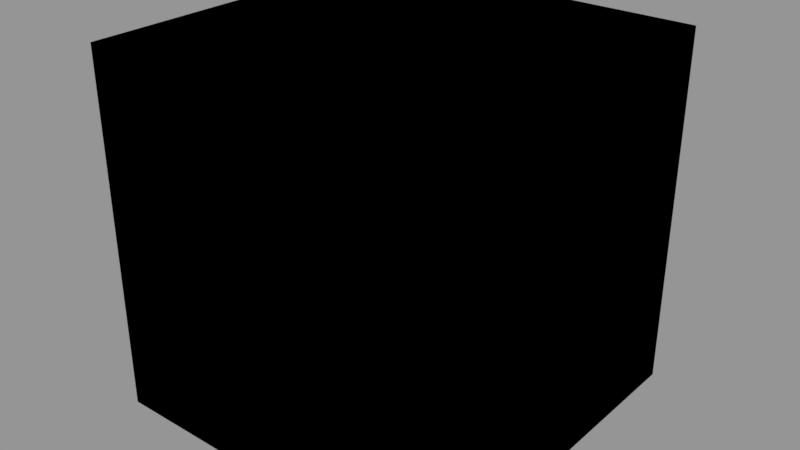# Source: Trailers.blend  (saved by Blender 2.79.0; exported with 4.5.12 LTS)
import bpy
from mathutils import Matrix  # noqa: F401  (used for matrix-valued properties, if any)

bpy.ops.wm.read_factory_settings(use_empty=True)
scene = bpy.context.scene
scene.name = 'Trailer'

# ---- collections
col_collection_1_002 = bpy.data.collections.new('Collection 1.002'); scene.collection.children.link(col_collection_1_002)

# ---- materials (node trees are filled in below, after node groups)
mat_shadowonly = bpy.data.materials.new('ShadowOnly')
mat_shadowonly.alpha_threshold = 0.0
mat_shadowonly.use_transparent_shadow = False
mat_shadowonly.roughness = 0.5

# ---- material node trees
mat_shadowonly.use_nodes = True; mat_shadowonly.node_tree.nodes.clear()
_N = mat_shadowonly.node_tree.nodes; _L = mat_shadowonly.node_tree.links
n0 = _N.new('NodeUndefined'); n0.name = 'Output'; n0.location = (0, 0)
n0.label = 'Output'
n0.inputs[0].default_value = (0.01, 0.0, 0.01, 1.0)
n0.inputs[1].default_value = 1.0

# ---- meshes
me_cube = bpy.data.meshes.new('Cube')
me_cube.from_pydata([(-1.0, -1.0, -1.0), (-1.0, -1.0, 1.0), (-1.0, 1.0, -1.0), (-1.0, 1.0, 1.0), (1.0, -1.0, -1.0), (1.0, -1.0, 1.0), (1.0, 1.0, -1.0), (1.0, 1.0, 1.0)], [], [(0, 1, 3, 2), (2, 3, 7, 6), (6, 7, 5, 4), (4, 5, 1, 0), (2, 6, 4, 0), (7, 3, 1, 5)])
_ca = me_cube.color_attributes.new('Col', 'BYTE_COLOR', 'CORNER')
_ca.data.foreach_set('color', [0.2122, 0.2122, 0.2122, 1.0, 0.2122, 0.2122, 0.2122, 1.0, 0.2122, 0.2122, 0.2122, 1.0, 0.2122, 0.2122, 0.2122, 1.0, 0.2122, 0.2122, 0.2122, 1.0, 0.2122, 0.2122, 0.2122, 1.0, 0.2122, 0.2122, 0.2122, 1.0, 0.2122, 0.2122, 0.2122, 1.0, 0.2122, 0.2122, 0.2122, 1.0, 0.2122, 0.2122, 0.2122, 1.0, 0.2122, 0.2122, 0.2122, 1.0, 0.2122, 0.2122, 0.2122, 1.0, 0.2122, 0.2122, 0.2122, 1.0, 0.2122, 0.2122, 0.2122, 1.0, 0.2122, 0.2122, 0.2122, 1.0, 0.2122, 0.2122, 0.2122, 1.0, 0.2122, 0.2122, 0.2122, 1.0, 0.2122, 0.2122, 0.2122, 1.0, 0.2122, 0.2122, 0.2122, 1.0, 0.2122, 0.2122, 0.2122, 1.0, 0.2122, 0.2122, 0.2122, 1.0, 0.2122, 0.2122, 0.2122, 1.0, 0.2122, 0.2122, 0.2122, 1.0, 0.2122, 0.2122, 0.2122, 1.0])
_ca = me_cube.color_attributes.new('Col_alpha', 'BYTE_COLOR', 'CORNER')
_ca.data.foreach_set('color', [0.2122, 0.2122, 0.2122, 1.0, 0.2122, 0.2122, 0.2122, 1.0, 0.2122, 0.2122, 0.2122, 1.0, 0.2122, 0.2122, 0.2122, 1.0, 0.2122, 0.2122, 0.2122, 1.0, 0.2122, 0.2122, 0.2122, 1.0, 0.2122, 0.2122, 0.2122, 1.0, 0.2122, 0.2122, 0.2122, 1.0, 0.2122, 0.2122, 0.2122, 1.0, 0.2122, 0.2122, 0.2122, 1.0, 0.2122, 0.2122, 0.2122, 1.0, 0.2122, 0.2122, 0.2122, 1.0, 0.2122, 0.2122, 0.2122, 1.0, 0.2122, 0.2122, 0.2122, 1.0, 0.2122, 0.2122, 0.2122, 1.0, 0.2122, 0.2122, 0.2122, 1.0, 0.2122, 0.2122, 0.2122, 1.0, 0.2122, 0.2122, 0.2122, 1.0, 0.2122, 0.2122, 0.2122, 1.0, 0.2122, 0.2122, 0.2122, 1.0, 0.2122, 0.2122, 0.2122, 1.0, 0.2122, 0.2122, 0.2122, 1.0, 0.2122, 0.2122, 0.2122, 1.0, 0.2122, 0.2122, 0.2122, 1.0])
me_cube.materials.append(mat_shadowonly)
me_cube.use_remesh_preserve_volume = False
me_cube.use_remesh_preserve_attributes = False
me_cube.use_mirror_vertex_groups = False
me_cube.update()
arm_armature = bpy.data.armatures.new('Armature')  # bones are not reproduced

# ---- objects
ob_ui_shadow_b = bpy.data.objects.new('ui_shadow_b', None)
ob_ml_002 = bpy.data.objects.new('ml.002', None)
ob_ui_shadow_a = bpy.data.objects.new('ui_shadow_a', None)
ob_ml_001 = bpy.data.objects.new('ml.001', None)
ob_trailer_brace = bpy.data.objects.new('trailer_brace', None)
ob_trailer_brace_amature = bpy.data.objects.new('trailer_brace_Amature', arm_armature)
ob_cube = bpy.data.objects.new('Cube', me_cube)
ob_trailer = bpy.data.objects.new('trailer', None)
ob_adv_cpling_002 = bpy.data.objects.new('adv_cpling.002', None)
ob_hook_002 = bpy.data.objects.new('hook.002', None)
ob_adv_cpling_001 = bpy.data.objects.new('adv_cpling.001', None)
ob_cl4 = bpy.data.objects.new('cl4', None)
ob_cl1 = bpy.data.objects.new('cl1', None)
ob_cl2 = bpy.data.objects.new('cl2', None)
ob_skid_wh1_002 = bpy.data.objects.new('skid_wh1.002', None)
ob_skid_wh0_002 = bpy.data.objects.new('skid_wh0.002', None)
ob_skid_wh1_001 = bpy.data.objects.new('skid_wh1.001', None)
ob_skid_wh0_001 = bpy.data.objects.new('skid_wh0.001', None)
ob_wheel_r_0_001 = bpy.data.objects.new('wheel_r_0.001', None)
ob_wheel_r_1_001 = bpy.data.objects.new('wheel_r_1.001', None)
ob_wheel_r_2_001 = bpy.data.objects.new('wheel_r_2.001', None)
ob_wheel_r_3_001 = bpy.data.objects.new('wheel_r_3.001', None)
ob_wheel_r_4_001 = bpy.data.objects.new('wheel_r_4.001', None)
ob_wheel_r_5_001 = bpy.data.objects.new('wheel_r_5.001', None)
ob_wheel_r_5_002 = bpy.data.objects.new('wheel_r_5.002', None)
ob_wheel_r_4_002 = bpy.data.objects.new('wheel_r_4.002', None)
ob_wheel_r_3_002 = bpy.data.objects.new('wheel_r_3.002', None)
ob_wheel_r_2_002 = bpy.data.objects.new('wheel_r_2.002', None)
ob_wheel_r_1_002 = bpy.data.objects.new('wheel_r_1.002', None)
ob_wheel_r_0_002 = bpy.data.objects.new('wheel_r_0.002', None)
ob_cl3_002 = bpy.data.objects.new('cl3.002', None)
ob_shadow_x_ori = bpy.data.objects.new('shadow_x_ori', None)
ob_shadow_x_crn = bpy.data.objects.new('shadow_x_crn', None)
ob_cl3_001 = bpy.data.objects.new('cl3.001', None)
ob_hook_001 = bpy.data.objects.new('hook.001', None)
ob_s_hook = bpy.data.objects.new('s_hook', None)

# ---- transforms, parenting, visibility, modifiers, constraints
ob_ui_shadow_b.location = (0.0, 0.0, 0.0)
ob_ui_shadow_b.empty_display_type = 'ARROWS'
ob_ui_shadow_b.empty_display_size = 0.01
ob_ui_shadow_b.empty_image_offset = (0.0, 0.0)
ob_ui_shadow_b.hide_viewport = True
ob_ui_shadow_b.show_name = True
ob_ui_shadow_b.lineart.crease_threshold = 0.0
ob_ml_002.parent = ob_ui_shadow_b
ob_ml_002.location = (0.0, 0.0, 0.0)
ob_ml_002.empty_display_size = 0.05
ob_ml_002.empty_image_offset = (0.0, 0.0)
ob_ml_002.hide_viewport = True
ob_ml_002.lineart.crease_threshold = 0.0
ob_ui_shadow_a.location = (0.0, 0.0, 0.0)
ob_ui_shadow_a.empty_display_type = 'ARROWS'
ob_ui_shadow_a.empty_display_size = 0.01
ob_ui_shadow_a.empty_image_offset = (0.0, 0.0)
ob_ui_shadow_a.hide_viewport = True
ob_ui_shadow_a.show_name = True
ob_ui_shadow_a.lineart.crease_threshold = 0.0
ob_ml_001.parent = ob_ui_shadow_a
ob_ml_001.location = (0.0, 0.0, 0.0)
ob_ml_001.empty_display_size = 0.05
ob_ml_001.empty_image_offset = (0.0, 0.0)
ob_ml_001.hide_viewport = True
ob_ml_001.lineart.crease_threshold = 0.0
ob_trailer_brace.location = (0.0, 0.0, 0.0)
ob_trailer_brace.empty_display_type = 'ARROWS'
ob_trailer_brace.empty_display_size = 0.01
ob_trailer_brace.empty_image_offset = (0.0, 0.0)
ob_trailer_brace.hide_viewport = True
ob_trailer_brace.show_name = True
ob_trailer_brace.lineart.crease_threshold = 0.0
ob_trailer_brace_amature.parent = ob_trailer_brace
ob_trailer_brace_amature.location = (0.0, 0.0, 0.0)
ob_trailer_brace_amature.hide_viewport = True
ob_trailer_brace_amature.lineart.crease_threshold = 0.0
ob_cube.parent = ob_trailer_brace_amature
ob_cube.location = (0.0, 0.0, 0.0)
ob_cube.hide_viewport = True
ob_cube.lineart.crease_threshold = 0.0
_vg = ob_cube.vertex_groups.new(name='root')
_vg.add([0, 1, 2, 3, 4, 5, 6, 7], 1.0, 'REPLACE')
_m = ob_cube.modifiers.new('Armature', 'ARMATURE')
_m.object = ob_trailer_brace_amature
ob_trailer.location = (0.0, 0.0, 0.0)
ob_trailer.empty_display_type = 'ARROWS'
ob_trailer.empty_display_size = 0.01
ob_trailer.empty_image_offset = (0.0, 0.0)
ob_trailer.hide_viewport = True
ob_trailer.hide_render = True
ob_trailer.show_name = True
ob_trailer.lineart.crease_threshold = 0.0
ob_adv_cpling_002.parent = ob_trailer
ob_adv_cpling_002.location = (0.0, 5.15, 1.2)
ob_adv_cpling_002.rotation_euler = (-1.571, 0.0, 0.0)
ob_adv_cpling_002.empty_display_size = 0.12
ob_adv_cpling_002.empty_image_offset = (0.0, 0.0)
ob_adv_cpling_002.hide_viewport = True
ob_adv_cpling_002.hide_render = True
ob_adv_cpling_002.lineart.crease_threshold = 0.0
ob_hook_002.parent = ob_trailer
ob_hook_002.location = (0.0, 5.15, 1.0)
ob_hook_002.empty_display_size = 0.05
ob_hook_002.empty_image_offset = (0.0, 0.0)
ob_hook_002.hide_viewport = True
ob_hook_002.hide_render = True
ob_hook_002.lineart.crease_threshold = 0.0
ob_adv_cpling_001.parent = ob_trailer
ob_adv_cpling_001.location = (0.0, 5.0, 1.2)
ob_adv_cpling_001.rotation_euler = (-1.571, 0.0, 0.0)
ob_adv_cpling_001.empty_display_size = 0.12
ob_adv_cpling_001.empty_image_offset = (0.0, 0.0)
ob_adv_cpling_001.hide_viewport = True
ob_adv_cpling_001.hide_render = True
ob_adv_cpling_001.lineart.crease_threshold = 0.0
ob_cl4.parent = ob_trailer
ob_cl4.location = (0.0, 6.7, 3.2)
ob_cl4.empty_display_size = 2.4
ob_cl4.empty_image_offset = (0.0, 0.0)
ob_cl4.hide_viewport = True
ob_cl4.hide_render = True
ob_cl4.lineart.crease_threshold = 0.0
ob_cl1.parent = ob_trailer
ob_cl1.location = (0.0, 4.68, 2.92)
ob_cl1.empty_display_size = 4.488
ob_cl1.empty_image_offset = (0.0, 0.0)
ob_cl1.hide_viewport = True
ob_cl1.hide_render = True
ob_cl1.lineart.crease_threshold = 0.0
ob_cl2.parent = ob_trailer
ob_cl2.location = (0.0, 0.955, 2.43)
ob_cl2.empty_display_size = 4.56
ob_cl2.empty_image_offset = (0.0, 0.0)
ob_cl2.hide_viewport = True
ob_cl2.hide_render = True
ob_cl2.lineart.crease_threshold = 0.0
ob_skid_wh1_002.parent = ob_trailer
ob_skid_wh1_002.location = (-0.999, -4.8, 0.1)
ob_skid_wh1_002.empty_display_size = 0.05
ob_skid_wh1_002.empty_image_offset = (0.0, 0.0)
ob_skid_wh1_002.hide_viewport = True
ob_skid_wh1_002.hide_render = True
ob_skid_wh1_002.lineart.crease_threshold = 0.0
ob_skid_wh0_002.parent = ob_trailer
ob_skid_wh0_002.location = (0.999, -4.8, 0.1)
ob_skid_wh0_002.empty_display_size = 0.05
ob_skid_wh0_002.empty_image_offset = (0.0, 0.0)
ob_skid_wh0_002.hide_viewport = True
ob_skid_wh0_002.hide_render = True
ob_skid_wh0_002.lineart.crease_threshold = 0.0
ob_skid_wh1_001.parent = ob_trailer
ob_skid_wh1_001.location = (0.999, -3.38, 0.1)
ob_skid_wh1_001.empty_display_size = 0.05
ob_skid_wh1_001.empty_image_offset = (0.0, 0.0)
ob_skid_wh1_001.hide_render = True
ob_skid_wh1_001.lineart.crease_threshold = 0.0
ob_skid_wh0_001.parent = ob_trailer
ob_skid_wh0_001.location = (-0.999, -3.38, 0.1)
ob_skid_wh0_001.empty_display_size = 0.05
ob_skid_wh0_001.empty_image_offset = (0.0, 0.0)
ob_skid_wh0_001.hide_render = True
ob_skid_wh0_001.lineart.crease_threshold = 0.0
ob_wheel_r_0_001.parent = ob_trailer
ob_wheel_r_0_001.location = (-0.9595, -4.1, 0.538)
ob_wheel_r_0_001.empty_display_size = 0.05
ob_wheel_r_0_001.empty_image_offset = (0.0, 0.0)
ob_wheel_r_0_001.hide_render = True
ob_wheel_r_0_001.lineart.crease_threshold = 0.0
ob_wheel_r_1_001.parent = ob_trailer
ob_wheel_r_1_001.location = (0.9595, -4.1, 0.538)
ob_wheel_r_1_001.empty_display_size = 0.05
ob_wheel_r_1_001.empty_image_offset = (0.0, 0.0)
ob_wheel_r_1_001.hide_render = True
ob_wheel_r_1_001.lineart.crease_threshold = 0.0
ob_wheel_r_2_001.parent = ob_trailer
ob_wheel_r_2_001.location = (-0.9595, -2.88, 0.538)
ob_wheel_r_2_001.empty_display_size = 0.05
ob_wheel_r_2_001.empty_image_offset = (0.0, 0.0)
ob_wheel_r_2_001.hide_render = True
ob_wheel_r_2_001.lineart.crease_threshold = 0.0
ob_wheel_r_3_001.parent = ob_trailer
ob_wheel_r_3_001.location = (0.9595, -2.88, 0.538)
ob_wheel_r_3_001.empty_display_size = 0.05
ob_wheel_r_3_001.empty_image_offset = (0.0, 0.0)
ob_wheel_r_3_001.hide_render = True
ob_wheel_r_3_001.lineart.crease_threshold = 0.0
ob_wheel_r_4_001.parent = ob_trailer
ob_wheel_r_4_001.location = (-0.9595, -1.66, 0.538)
ob_wheel_r_4_001.empty_display_size = 0.05
ob_wheel_r_4_001.empty_image_offset = (0.0, 0.0)
ob_wheel_r_4_001.hide_render = True
ob_wheel_r_4_001.lineart.crease_threshold = 0.0
ob_wheel_r_5_001.parent = ob_trailer
ob_wheel_r_5_001.location = (0.9595, -1.66, 0.538)
ob_wheel_r_5_001.empty_display_size = 0.05
ob_wheel_r_5_001.empty_image_offset = (0.0, 0.0)
ob_wheel_r_5_001.hide_render = True
ob_wheel_r_5_001.lineart.crease_threshold = 0.0
ob_wheel_r_5_002.parent = ob_trailer
ob_wheel_r_5_002.location = (0.9595, -2.92, 0.538)
ob_wheel_r_5_002.empty_display_size = 0.05
ob_wheel_r_5_002.empty_image_offset = (0.0, 0.0)
ob_wheel_r_5_002.hide_viewport = True
ob_wheel_r_5_002.hide_render = True
ob_wheel_r_5_002.lineart.crease_threshold = 0.0
ob_wheel_r_4_002.parent = ob_trailer
ob_wheel_r_4_002.location = (-0.9595, -2.92, 0.538)
ob_wheel_r_4_002.empty_display_size = 0.05
ob_wheel_r_4_002.empty_image_offset = (0.0, 0.0)
ob_wheel_r_4_002.hide_viewport = True
ob_wheel_r_4_002.hide_render = True
ob_wheel_r_4_002.lineart.crease_threshold = 0.0
ob_wheel_r_3_002.parent = ob_trailer
ob_wheel_r_3_002.location = (0.9595, -4.3, 0.538)
ob_wheel_r_3_002.empty_display_size = 0.05
ob_wheel_r_3_002.empty_image_offset = (0.0, 0.0)
ob_wheel_r_3_002.hide_viewport = True
ob_wheel_r_3_002.hide_render = True
ob_wheel_r_3_002.lineart.crease_threshold = 0.0
ob_wheel_r_2_002.parent = ob_trailer
ob_wheel_r_2_002.location = (-0.9595, -4.3, 0.538)
ob_wheel_r_2_002.empty_display_size = 0.05
ob_wheel_r_2_002.empty_image_offset = (0.0, 0.0)
ob_wheel_r_2_002.hide_viewport = True
ob_wheel_r_2_002.hide_render = True
ob_wheel_r_2_002.lineart.crease_threshold = 0.0
ob_wheel_r_1_002.parent = ob_trailer
ob_wheel_r_1_002.location = (0.9595, -5.68, 0.538)
ob_wheel_r_1_002.empty_display_size = 0.05
ob_wheel_r_1_002.empty_image_offset = (0.0, 0.0)
ob_wheel_r_1_002.hide_viewport = True
ob_wheel_r_1_002.hide_render = True
ob_wheel_r_1_002.lineart.crease_threshold = 0.0
ob_wheel_r_0_002.parent = ob_trailer
ob_wheel_r_0_002.location = (-0.9595, -5.68, 0.538)
ob_wheel_r_0_002.empty_display_size = 0.05
ob_wheel_r_0_002.empty_image_offset = (0.0, 0.0)
ob_wheel_r_0_002.hide_viewport = True
ob_wheel_r_0_002.hide_render = True
ob_wheel_r_0_002.lineart.crease_threshold = 0.0
ob_cl3_002.parent = ob_trailer
ob_cl3_002.location = (-2.842e-14, -3.945, 2.43)
ob_cl3_002.rotation_mode = 'QUATERNION'
ob_cl3_002.rotation_quaternion = (1.0, 0.0, 6.6e-15, 8.742e-08)
ob_cl3_002.empty_display_size = 7.308
ob_cl3_002.empty_image_offset = (0.0, 0.0)
ob_cl3_002.hide_viewport = True
ob_cl3_002.hide_render = True
ob_cl3_002.lineart.crease_threshold = 0.0
ob_shadow_x_ori.parent = ob_trailer
ob_shadow_x_ori.location = (0.0, 2.5, 1.3)
ob_shadow_x_ori.empty_display_size = 0.05
ob_shadow_x_ori.empty_image_offset = (0.0, 0.0)
ob_shadow_x_ori.hide_viewport = True
ob_shadow_x_ori.hide_render = True
ob_shadow_x_ori.lineart.crease_threshold = 0.0
ob_shadow_x_crn.parent = ob_trailer
ob_shadow_x_crn.location = (-1.6, 6.0, -0.6)
ob_shadow_x_crn.empty_display_size = 0.05
ob_shadow_x_crn.empty_image_offset = (0.0, 0.0)
ob_shadow_x_crn.hide_viewport = True
ob_shadow_x_crn.hide_render = True
ob_shadow_x_crn.lineart.crease_threshold = 0.0
ob_cl3_001.parent = ob_trailer
ob_cl3_001.location = (-5.684e-14, -2.85, 0.695)
ob_cl3_001.rotation_mode = 'QUATERNION'
ob_cl3_001.rotation_quaternion = (1.0, 0.0, 6.6e-15, 8.742e-08)
ob_cl3_001.empty_display_size = 4.68
ob_cl3_001.empty_image_offset = (0.0, 0.0)
ob_cl3_001.hide_viewport = True
ob_cl3_001.hide_render = True
ob_cl3_001.lineart.crease_threshold = 0.0
ob_hook_001.parent = ob_trailer
ob_hook_001.location = (0.0, 5.0, 1.0)
ob_hook_001.empty_display_size = 0.05
ob_hook_001.empty_image_offset = (0.0, 0.0)
ob_hook_001.hide_render = True
ob_hook_001.lineart.crease_threshold = 0.0
ob_s_hook.parent = ob_trailer
ob_s_hook.location = (0.0, -2.88, 1.0)
ob_s_hook.empty_display_size = 0.05
ob_s_hook.empty_image_offset = (0.0, 0.0)
ob_s_hook.hide_render = True
ob_s_hook.lineart.crease_threshold = 0.0

# ---- collection membership
col_collection_1_002.objects.link(ob_ui_shadow_b)
col_collection_1_002.objects.link(ob_ml_002)
col_collection_1_002.objects.link(ob_ui_shadow_a)
col_collection_1_002.objects.link(ob_ml_001)
col_collection_1_002.objects.link(ob_trailer_brace)
col_collection_1_002.objects.link(ob_trailer_brace_amature)
col_collection_1_002.objects.link(ob_cube)
col_collection_1_002.objects.link(ob_trailer)
col_collection_1_002.objects.link(ob_adv_cpling_002)
col_collection_1_002.objects.link(ob_hook_002)
col_collection_1_002.objects.link(ob_adv_cpling_001)
col_collection_1_002.objects.link(ob_cl4)
col_collection_1_002.objects.link(ob_cl1)
col_collection_1_002.objects.link(ob_cl2)
col_collection_1_002.objects.link(ob_skid_wh1_002)
col_collection_1_002.objects.link(ob_skid_wh0_002)
col_collection_1_002.objects.link(ob_skid_wh1_001)
col_collection_1_002.objects.link(ob_skid_wh0_001)
col_collection_1_002.objects.link(ob_wheel_r_0_001)
col_collection_1_002.objects.link(ob_wheel_r_1_001)
col_collection_1_002.objects.link(ob_wheel_r_2_001)
col_collection_1_002.objects.link(ob_wheel_r_3_001)
col_collection_1_002.objects.link(ob_wheel_r_4_001)
col_collection_1_002.objects.link(ob_wheel_r_5_001)
col_collection_1_002.objects.link(ob_wheel_r_5_002)
col_collection_1_002.objects.link(ob_wheel_r_4_002)
col_collection_1_002.objects.link(ob_wheel_r_3_002)
col_collection_1_002.objects.link(ob_wheel_r_2_002)
col_collection_1_002.objects.link(ob_wheel_r_1_002)
col_collection_1_002.objects.link(ob_wheel_r_0_002)
col_collection_1_002.objects.link(ob_cl3_002)
col_collection_1_002.objects.link(ob_shadow_x_ori)
col_collection_1_002.objects.link(ob_shadow_x_crn)
col_collection_1_002.objects.link(ob_cl3_001)
col_collection_1_002.objects.link(ob_hook_001)
col_collection_1_002.objects.link(ob_s_hook)

# ---- scene / render settings (as saved in the file)
scene.frame_start = 1; scene.frame_end = 250; scene.frame_set(1)
scene.render.engine = 'BLENDER_EEVEE_NEXT'
scene.render.image_settings.exr_codec = 'NONE'
scene.render.resolution_percentage = 50
scene.render.dither_intensity = 0.0
scene.render.simplify_subdivision_render = 0
scene.render.simplify_child_particles_render = 0.0
scene.cycles.use_denoising = False
scene.cycles.samples = 128
scene.cycles.sampling_pattern = 'TABULATED_SOBOL'
scene.cycles.light_sampling_threshold = 0.0
scene.cycles.use_adaptive_sampling = False
scene.cycles.use_light_tree = False
scene.cycles.blur_glossy = 0.0
scene.cycles.sample_clamp_indirect = 0.0
scene.view_settings.view_transform = 'Standard'
bpy.context.view_layer.update()

# ---- added for rendering (the .blend has no active camera and no usable light): camera, sun + grey world if the file has none
cam_auto = bpy.data.cameras.new('AutoCamera')
cam_auto.lens = 50.0
cam_auto.sensor_width = 36.0
cam_auto.clip_end = 1000.0
ob_auto_camera = bpy.data.objects.new('AutoCamera', cam_auto)
scene.collection.objects.link(ob_auto_camera)
ob_auto_camera.location = (3.20507, -3.84609, 2.56406)
ob_auto_camera.rotation_euler = (1.09748, -7.21219e-08, 0.694738)
scene.camera = ob_auto_camera
light_auto_sun = bpy.data.lights.new('AutoSun', 'SUN')
light_auto_sun.energy = 3.0
light_auto_sun.angle = 0.0523599
ob_auto_sun = bpy.data.objects.new('AutoSun', light_auto_sun)
scene.collection.objects.link(ob_auto_sun)
ob_auto_sun.rotation_euler = (0.872665, 0.174533, 0.523599)
if scene.world is None:
    world_auto = bpy.data.worlds.new('AutoWorld')
    world_auto.color = (0.3, 0.3, 0.3)
    scene.world = world_auto
bpy.context.view_layer.update()
